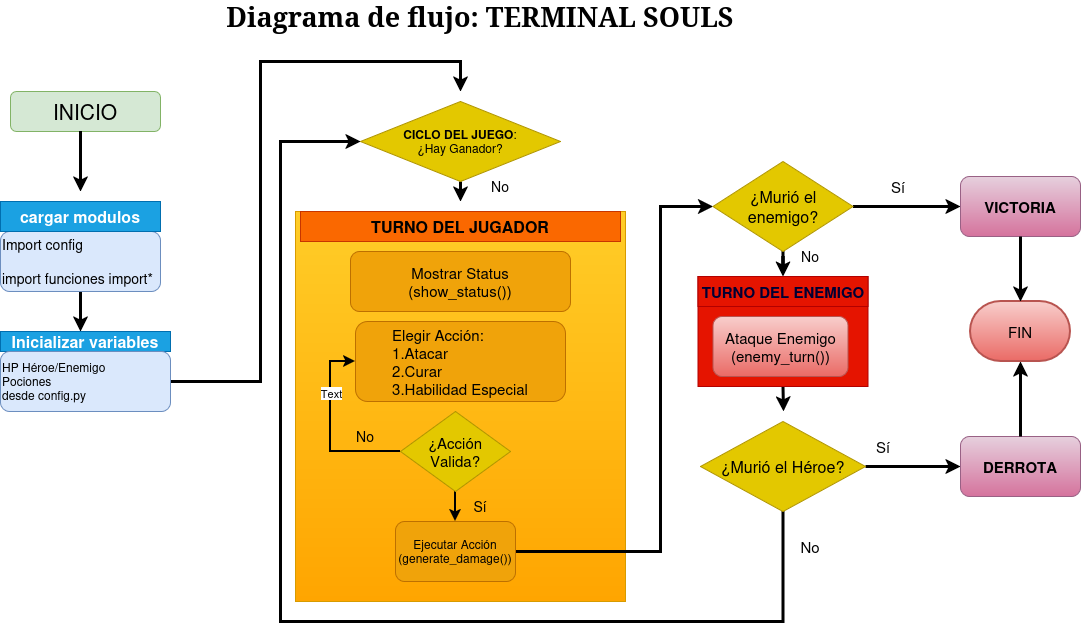

The diagram above was exported from draw.io. Its source (the exported page's mxGraphModel, read from the mxfile embedded in the PNG):
<mxGraphModel dx="1350" dy="795" grid="1" gridSize="10" guides="1" tooltips="1" connect="1" arrows="1" fold="1" page="1" pageScale="1" pageWidth="827" pageHeight="1169" math="0" shadow="0">
  <root>
    <mxCell id="0" />
    <mxCell id="1" parent="0" />
    <mxCell id="D1PgF4Frdpqiy1kkDAf9-1" parent="1" style="rounded=1;whiteSpace=wrap;html=1;fillColor=#d5e8d4;strokeColor=#82b366;" value="&lt;font style=&quot;font-size: 21px;&quot;&gt;INICIO&lt;/font&gt;" vertex="1">
      <mxGeometry height="40" width="150" x="50" y="110" as="geometry" />
    </mxCell>
    <mxCell id="D1PgF4Frdpqiy1kkDAf9-2" edge="1" parent="1" style="endArrow=classic;html=1;rounded=0;strokeWidth=3;" value="">
      <mxGeometry height="50" relative="1" width="50" as="geometry">
        <Array as="points">
          <mxPoint x="120" y="180" />
        </Array>
        <mxPoint x="120" y="150" as="sourcePoint" />
        <mxPoint x="120" y="210" as="targetPoint" />
      </mxGeometry>
    </mxCell>
    <mxCell id="D1PgF4Frdpqiy1kkDAf9-9" edge="1" parent="1" source="D1PgF4Frdpqiy1kkDAf9-3" style="edgeStyle=orthogonalEdgeStyle;rounded=0;orthogonalLoop=1;jettySize=auto;html=1;strokeWidth=3;">
      <mxGeometry relative="1" as="geometry">
        <mxPoint x="120" y="350" as="targetPoint" />
      </mxGeometry>
    </mxCell>
    <mxCell id="D1PgF4Frdpqiy1kkDAf9-3" parent="1" style="rounded=1;whiteSpace=wrap;html=1;align=left;fillColor=#dae8fc;strokeColor=#6c8ebf;" value="&lt;div align=&quot;left&quot;&gt;&lt;font style=&quot;font-size: 14px;&quot;&gt;Import config&lt;/font&gt;&lt;/div&gt;&lt;div align=&quot;left&quot;&gt;&lt;font style=&quot;font-size: 14px;&quot;&gt;&lt;br&gt;&lt;/font&gt;&lt;/div&gt;&lt;div align=&quot;left&quot;&gt;&lt;font style=&quot;font-size: 14px;&quot;&gt;import funciones import*&lt;/font&gt;&lt;/div&gt;" vertex="1">
      <mxGeometry height="60" width="160" x="40" y="250" as="geometry" />
    </mxCell>
    <mxCell id="D1PgF4Frdpqiy1kkDAf9-4" parent="1" style="rounded=0;whiteSpace=wrap;html=1;fillColor=#1ba1e2;fontColor=#ffffff;strokeColor=#006EAF;" value="&lt;font style=&quot;font-size: 16px;&quot;&gt;&lt;b&gt;cargar modulos&lt;/b&gt;&lt;/font&gt;" vertex="1">
      <mxGeometry height="30" width="160" x="40" y="220" as="geometry" />
    </mxCell>
    <mxCell id="D1PgF4Frdpqiy1kkDAf9-6" parent="1" style="text;html=1;whiteSpace=wrap;strokeColor=none;fillColor=none;align=center;verticalAlign=middle;rounded=0;" value="&lt;b&gt;&lt;font style=&quot;font-size: 27px;&quot; face=&quot;Comic Sans MS&quot;&gt;Diagrama de flujo: TERMINAL SOULS&lt;/font&gt;&lt;/b&gt;" vertex="1">
      <mxGeometry height="30" width="590" x="225" y="20" as="geometry" />
    </mxCell>
    <mxCell id="D1PgF4Frdpqiy1kkDAf9-11" parent="1" style="rounded=0;whiteSpace=wrap;html=1;fillColor=#1ba1e2;fontColor=#ffffff;strokeColor=#006EAF;" value="&lt;b&gt;&lt;font style=&quot;font-size: 16px;&quot;&gt;Inicializar variables&lt;/font&gt;&lt;/b&gt;" vertex="1">
      <mxGeometry height="20" width="170" x="40" y="350" as="geometry" />
    </mxCell>
    <mxCell id="D1PgF4Frdpqiy1kkDAf9-14" edge="1" parent="1" style="edgeStyle=orthogonalEdgeStyle;rounded=0;orthogonalLoop=1;jettySize=auto;html=1;exitX=1;exitY=0.5;exitDx=0;exitDy=0;strokeWidth=3;">
      <mxGeometry relative="1" as="geometry">
        <Array as="points">
          <mxPoint x="300" y="400" />
          <mxPoint x="300" y="80" />
          <mxPoint x="500" y="80" />
          <mxPoint x="500" y="110" />
        </Array>
        <mxPoint x="190" y="400" as="sourcePoint" />
        <mxPoint x="500" y="110" as="targetPoint" />
      </mxGeometry>
    </mxCell>
    <mxCell id="D1PgF4Frdpqiy1kkDAf9-13" parent="1" style="rounded=1;whiteSpace=wrap;html=1;fillColor=#dae8fc;strokeColor=#6c8ebf;align=left;" value="&lt;div align=&quot;left&quot;&gt;HP Héroe/Enemigo&lt;/div&gt;&lt;div align=&quot;left&quot;&gt;Pociones&amp;nbsp;&lt;/div&gt;&lt;div align=&quot;left&quot;&gt;desde config.py&lt;/div&gt;" vertex="1">
      <mxGeometry height="60" width="170" x="40" y="370" as="geometry" />
    </mxCell>
    <mxCell id="D1PgF4Frdpqiy1kkDAf9-21" edge="1" parent="1" source="D1PgF4Frdpqiy1kkDAf9-15" style="edgeStyle=orthogonalEdgeStyle;rounded=0;orthogonalLoop=1;jettySize=auto;html=1;exitX=0.5;exitY=1;exitDx=0;exitDy=0;strokeWidth=3;">
      <mxGeometry relative="1" as="geometry">
        <mxPoint x="500" y="220" as="targetPoint" />
      </mxGeometry>
    </mxCell>
    <mxCell id="D1PgF4Frdpqiy1kkDAf9-15" parent="1" style="rhombus;whiteSpace=wrap;html=1;fillColor=#e3c800;strokeColor=#B09500;fontColor=#000000;" value="&lt;div&gt;&lt;b&gt;CICLO DEL JUEGO&lt;/b&gt;:&lt;/div&gt;&lt;div&gt;¿Hay Ganador?&lt;/div&gt;" vertex="1">
      <mxGeometry height="80" width="200" x="400" y="120" as="geometry" />
    </mxCell>
    <mxCell id="D1PgF4Frdpqiy1kkDAf9-18" parent="1" style="text;html=1;whiteSpace=wrap;strokeColor=none;fillColor=none;align=center;verticalAlign=middle;rounded=0;" value="&lt;font style=&quot;font-size: 14px;&quot;&gt;No&lt;/font&gt;" vertex="1">
      <mxGeometry height="30" width="60" x="510" y="190" as="geometry" />
    </mxCell>
    <mxCell id="D1PgF4Frdpqiy1kkDAf9-19" parent="1" style="rounded=0;whiteSpace=wrap;html=1;fillColor=#ffcd28;gradientColor=#ffa500;strokeColor=#d79b00;" value="" vertex="1">
      <mxGeometry height="390" width="330" x="335" y="230" as="geometry" />
    </mxCell>
    <mxCell id="D1PgF4Frdpqiy1kkDAf9-22" parent="1" style="rounded=0;whiteSpace=wrap;html=1;fillColor=#fa6800;fontColor=#000000;strokeColor=#C73500;" value="&lt;b&gt;&lt;font style=&quot;font-size: 16px;&quot;&gt;TURNO DEL JUGADOR&lt;/font&gt;&lt;/b&gt;" vertex="1">
      <mxGeometry height="30" width="320" x="340" y="230" as="geometry" />
    </mxCell>
    <mxCell id="D1PgF4Frdpqiy1kkDAf9-23" parent="1" style="rounded=1;whiteSpace=wrap;html=1;align=center;fillColor=#f0a30a;strokeColor=#BD7000;fontColor=#000000;" value="&lt;div align=&quot;center&quot;&gt;&lt;font style=&quot;font-size: 15px;&quot;&gt;Mostrar Status&lt;/font&gt;&lt;/div&gt;&lt;div align=&quot;center&quot;&gt;&lt;font style=&quot;font-size: 15px;&quot;&gt;(show_status())&lt;/font&gt;&lt;/div&gt;" vertex="1">
      <mxGeometry height="60" width="220" x="390" y="270" as="geometry" />
    </mxCell>
    <mxCell id="D1PgF4Frdpqiy1kkDAf9-25" parent="1" style="rounded=1;whiteSpace=wrap;html=1;fillColor=#f0a30a;fontColor=#000000;strokeColor=#BD7000;" value="&lt;div align=&quot;left&quot;&gt;&lt;font style=&quot;font-size: 15px;&quot;&gt;Elegir Acción:&lt;/font&gt;&lt;/div&gt;&lt;div align=&quot;left&quot;&gt;&lt;font style=&quot;font-size: 15px;&quot;&gt;1.Atacar&lt;/font&gt;&lt;/div&gt;&lt;div align=&quot;left&quot;&gt;&lt;font style=&quot;font-size: 15px;&quot;&gt;2.Curar&lt;/font&gt;&lt;/div&gt;&lt;div align=&quot;left&quot;&gt;&lt;font style=&quot;font-size: 15px;&quot;&gt;3.Habilidad Especial&lt;/font&gt;&lt;/div&gt;" vertex="1">
      <mxGeometry height="80" width="210" x="395" y="340" as="geometry" />
    </mxCell>
    <mxCell id="D1PgF4Frdpqiy1kkDAf9-31" edge="1" parent="1" source="D1PgF4Frdpqiy1kkDAf9-26" style="edgeStyle=orthogonalEdgeStyle;rounded=0;orthogonalLoop=1;jettySize=auto;html=1;strokeWidth=2;" target="D1PgF4Frdpqiy1kkDAf9-27">
      <mxGeometry relative="1" as="geometry" />
    </mxCell>
    <mxCell id="D1PgF4Frdpqiy1kkDAf9-33" edge="1" parent="1" source="D1PgF4Frdpqiy1kkDAf9-26" style="edgeStyle=orthogonalEdgeStyle;rounded=0;orthogonalLoop=1;jettySize=auto;html=1;exitX=0;exitY=0.5;exitDx=0;exitDy=0;entryX=0;entryY=0.5;entryDx=0;entryDy=0;strokeWidth=2;" target="D1PgF4Frdpqiy1kkDAf9-25">
      <mxGeometry relative="1" as="geometry">
        <Array as="points">
          <mxPoint x="370" y="470" />
          <mxPoint x="370" y="380" />
        </Array>
      </mxGeometry>
    </mxCell>
    <mxCell id="D1PgF4Frdpqiy1kkDAf9-42" connectable="0" parent="D1PgF4Frdpqiy1kkDAf9-33" style="edgeLabel;html=1;align=center;verticalAlign=middle;resizable=0;points=[];" value="Text" vertex="1">
      <mxGeometry relative="1" x="0.3946" as="geometry">
        <mxPoint as="offset" />
      </mxGeometry>
    </mxCell>
    <mxCell id="D1PgF4Frdpqiy1kkDAf9-26" parent="1" style="rhombus;whiteSpace=wrap;html=1;fillColor=#e3c800;fontColor=#000000;strokeColor=#B09500;" value="&lt;div&gt;&lt;font style=&quot;font-size: 15px;&quot;&gt;¿Acción&lt;/font&gt;&lt;/div&gt;&lt;div&gt;&lt;font style=&quot;font-size: 15px;&quot;&gt;Valida?&lt;/font&gt;&lt;/div&gt;" vertex="1">
      <mxGeometry height="80" width="110" x="440" y="430" as="geometry" />
    </mxCell>
    <mxCell id="D1PgF4Frdpqiy1kkDAf9-37" edge="1" parent="1" source="D1PgF4Frdpqiy1kkDAf9-27" style="edgeStyle=orthogonalEdgeStyle;rounded=0;orthogonalLoop=1;jettySize=auto;html=1;entryX=0;entryY=0.5;entryDx=0;entryDy=0;strokeWidth=3;" target="D1PgF4Frdpqiy1kkDAf9-38">
      <mxGeometry relative="1" as="geometry">
        <Array as="points">
          <mxPoint x="700" y="570" />
          <mxPoint x="700" y="225" />
        </Array>
        <mxPoint x="720" y="320" as="targetPoint" />
      </mxGeometry>
    </mxCell>
    <mxCell id="D1PgF4Frdpqiy1kkDAf9-27" parent="1" style="rounded=1;whiteSpace=wrap;html=1;fillColor=#f0a30a;fontColor=#000000;strokeColor=#BD7000;" value="&lt;div&gt;Ejecutar Acción&lt;/div&gt;&lt;div&gt;(generate_damage())&lt;/div&gt;" vertex="1">
      <mxGeometry height="60" width="120" x="435" y="540" as="geometry" />
    </mxCell>
    <mxCell id="D1PgF4Frdpqiy1kkDAf9-32" parent="1" style="text;html=1;whiteSpace=wrap;strokeColor=none;fillColor=none;align=center;verticalAlign=middle;rounded=0;" value="&lt;font style=&quot;font-size: 14px;&quot;&gt;Sí&lt;/font&gt;" vertex="1">
      <mxGeometry height="30" width="60" x="490" y="510" as="geometry" />
    </mxCell>
    <mxCell id="D1PgF4Frdpqiy1kkDAf9-34" parent="1" style="text;html=1;whiteSpace=wrap;strokeColor=none;fillColor=none;align=center;verticalAlign=middle;rounded=0;strokeWidth=2;" value="&lt;font style=&quot;font-size: 14px;&quot;&gt;No&lt;/font&gt;" vertex="1">
      <mxGeometry height="30" width="60" x="375" y="440" as="geometry" />
    </mxCell>
    <mxCell id="D1PgF4Frdpqiy1kkDAf9-53" edge="1" parent="1" source="D1PgF4Frdpqiy1kkDAf9-38" style="edgeStyle=orthogonalEdgeStyle;rounded=0;orthogonalLoop=1;jettySize=auto;html=1;entryX=0.5;entryY=0;entryDx=0;entryDy=0;strokeWidth=3;" target="D1PgF4Frdpqiy1kkDAf9-44">
      <mxGeometry relative="1" as="geometry" />
    </mxCell>
    <mxCell id="D1PgF4Frdpqiy1kkDAf9-70" edge="1" parent="1" source="D1PgF4Frdpqiy1kkDAf9-38" style="edgeStyle=orthogonalEdgeStyle;rounded=0;orthogonalLoop=1;jettySize=auto;html=1;entryX=0;entryY=0.5;entryDx=0;entryDy=0;strokeWidth=3;" target="D1PgF4Frdpqiy1kkDAf9-61">
      <mxGeometry relative="1" as="geometry" />
    </mxCell>
    <mxCell id="D1PgF4Frdpqiy1kkDAf9-38" parent="1" style="rhombus;whiteSpace=wrap;html=1;fillColor=#e3c800;fontColor=#000000;strokeColor=#B09500;" value="&lt;font style=&quot;font-size: 16px;&quot;&gt;¿Murió el enemigo?&lt;/font&gt;" vertex="1">
      <mxGeometry height="90" width="140" x="752.5" y="180" as="geometry" />
    </mxCell>
    <mxCell id="D1PgF4Frdpqiy1kkDAf9-55" edge="1" parent="1" source="D1PgF4Frdpqiy1kkDAf9-43" style="edgeStyle=orthogonalEdgeStyle;rounded=0;orthogonalLoop=1;jettySize=auto;html=1;exitX=0.5;exitY=1;exitDx=0;exitDy=0;strokeWidth=3;">
      <mxGeometry relative="1" as="geometry">
        <mxPoint x="823" y="430" as="targetPoint" />
      </mxGeometry>
    </mxCell>
    <mxCell id="D1PgF4Frdpqiy1kkDAf9-43" parent="1" style="rounded=0;whiteSpace=wrap;html=1;fillColor=#e51400;fontColor=#ffffff;strokeColor=#B20000;" value="" vertex="1">
      <mxGeometry height="110" width="170" x="737.5" y="295" as="geometry" />
    </mxCell>
    <mxCell id="D1PgF4Frdpqiy1kkDAf9-44" parent="1" style="rounded=0;whiteSpace=wrap;html=1;fillColor=#e51400;fontColor=#ffffff;strokeColor=#B20000;" value="&lt;b&gt;&lt;font style=&quot;font-size: 15px; color: rgb(0, 0, 51);&quot;&gt;TURNO DEL ENEMIGO&lt;/font&gt;&lt;/b&gt;" vertex="1">
      <mxGeometry height="30" width="170" x="737.5" y="295" as="geometry" />
    </mxCell>
    <mxCell id="D1PgF4Frdpqiy1kkDAf9-45" parent="1" style="rounded=1;whiteSpace=wrap;html=1;fillColor=#f8cecc;strokeColor=#b85450;gradientColor=#ea6b66;" value="&lt;div&gt;&lt;font style=&quot;font-size: 15px;&quot;&gt;Ataque Enemigo&lt;/font&gt;&lt;/div&gt;&lt;div&gt;&lt;font style=&quot;font-size: 15px;&quot;&gt;(enemy_turn())&lt;/font&gt;&lt;/div&gt;" vertex="1">
      <mxGeometry height="60" width="135" x="752.5" y="335" as="geometry" />
    </mxCell>
    <mxCell id="D1PgF4Frdpqiy1kkDAf9-46" parent="1" style="text;html=1;whiteSpace=wrap;strokeColor=none;fillColor=none;align=center;verticalAlign=middle;rounded=0;" value="&lt;font style=&quot;font-size: 14px;&quot;&gt;No&lt;/font&gt;" vertex="1">
      <mxGeometry height="30" width="60" x="820" y="260" as="geometry" />
    </mxCell>
    <mxCell id="D1PgF4Frdpqiy1kkDAf9-57" edge="1" parent="1" source="D1PgF4Frdpqiy1kkDAf9-47" style="edgeStyle=orthogonalEdgeStyle;rounded=0;orthogonalLoop=1;jettySize=auto;html=1;strokeWidth=3;" target="D1PgF4Frdpqiy1kkDAf9-15">
      <mxGeometry relative="1" as="geometry">
        <Array as="points">
          <mxPoint x="823" y="640" />
          <mxPoint x="320" y="640" />
          <mxPoint x="320" y="160" />
        </Array>
        <mxPoint x="320" y="120" as="targetPoint" />
      </mxGeometry>
    </mxCell>
    <mxCell id="D1PgF4Frdpqiy1kkDAf9-59" edge="1" parent="1" source="D1PgF4Frdpqiy1kkDAf9-47" style="edgeStyle=orthogonalEdgeStyle;rounded=0;orthogonalLoop=1;jettySize=auto;html=1;strokeWidth=3;entryX=0;entryY=0.5;entryDx=0;entryDy=0;" target="D1PgF4Frdpqiy1kkDAf9-63">
      <mxGeometry relative="1" as="geometry">
        <mxPoint x="970" y="485" as="targetPoint" />
      </mxGeometry>
    </mxCell>
    <mxCell id="D1PgF4Frdpqiy1kkDAf9-47" parent="1" style="rhombus;whiteSpace=wrap;html=1;fillColor=#e3c800;fontColor=#000000;strokeColor=#B09500;" value="&lt;font style=&quot;font-size: 16px;&quot;&gt;¿Murió el Héroe?&lt;/font&gt;" vertex="1">
      <mxGeometry height="90" width="165" x="740" y="440" as="geometry" />
    </mxCell>
    <mxCell id="D1PgF4Frdpqiy1kkDAf9-58" parent="1" style="text;html=1;whiteSpace=wrap;strokeColor=none;fillColor=none;align=center;verticalAlign=middle;rounded=0;" value="&lt;font style=&quot;font-size: 15px;&quot;&gt;No&lt;/font&gt;" vertex="1">
      <mxGeometry height="30" width="60" x="820" y="550" as="geometry" />
    </mxCell>
    <mxCell id="D1PgF4Frdpqiy1kkDAf9-60" parent="1" style="text;html=1;whiteSpace=wrap;strokeColor=none;fillColor=none;align=center;verticalAlign=middle;rounded=0;" value="&lt;font style=&quot;font-size: 15px;&quot;&gt;Sí&lt;/font&gt;" vertex="1">
      <mxGeometry height="30" width="60" x="892.5" y="450" as="geometry" />
    </mxCell>
    <mxCell id="D1PgF4Frdpqiy1kkDAf9-61" parent="1" style="rounded=1;whiteSpace=wrap;html=1;fillColor=#e6d0de;gradientColor=#d5739d;strokeColor=#996185;" value="&lt;b&gt;&lt;font style=&quot;font-size: 15px;&quot;&gt;VICTORIA&lt;/font&gt;&lt;/b&gt;" vertex="1">
      <mxGeometry height="60" width="120" x="1000" y="195" as="geometry" />
    </mxCell>
    <mxCell id="D1PgF4Frdpqiy1kkDAf9-63" parent="1" style="rounded=1;whiteSpace=wrap;html=1;fillColor=#e6d0de;gradientColor=#d5739d;strokeColor=#996185;" value="&lt;font style=&quot;font-size: 15px;&quot;&gt;&lt;b&gt;DERROTA&lt;/b&gt;&lt;/font&gt;" vertex="1">
      <mxGeometry height="60" width="120" x="1000" y="455" as="geometry" />
    </mxCell>
    <mxCell id="D1PgF4Frdpqiy1kkDAf9-65" parent="1" style="strokeWidth=2;html=1;shape=mxgraph.flowchart.terminator;whiteSpace=wrap;fillColor=#f8cecc;gradientColor=#ea6b66;strokeColor=#b85450;" value="&lt;font style=&quot;font-size: 15px;&quot;&gt;FIN&lt;/font&gt;" vertex="1">
      <mxGeometry height="60" width="100" x="1010" y="320" as="geometry" />
    </mxCell>
    <mxCell id="D1PgF4Frdpqiy1kkDAf9-68" edge="1" parent="1" source="D1PgF4Frdpqiy1kkDAf9-63" style="edgeStyle=orthogonalEdgeStyle;rounded=0;orthogonalLoop=1;jettySize=auto;html=1;entryX=0.5;entryY=1;entryDx=0;entryDy=0;entryPerimeter=0;strokeWidth=3;" target="D1PgF4Frdpqiy1kkDAf9-65">
      <mxGeometry relative="1" as="geometry" />
    </mxCell>
    <mxCell id="D1PgF4Frdpqiy1kkDAf9-69" edge="1" parent="1" source="D1PgF4Frdpqiy1kkDAf9-61" style="edgeStyle=orthogonalEdgeStyle;rounded=0;orthogonalLoop=1;jettySize=auto;html=1;entryX=0.5;entryY=0;entryDx=0;entryDy=0;entryPerimeter=0;strokeWidth=3;" target="D1PgF4Frdpqiy1kkDAf9-65">
      <mxGeometry relative="1" as="geometry" />
    </mxCell>
    <mxCell id="D1PgF4Frdpqiy1kkDAf9-71" parent="1" style="text;html=1;whiteSpace=wrap;strokeColor=none;fillColor=none;align=center;verticalAlign=middle;rounded=0;" value="&lt;font style=&quot;font-size: 15px;&quot;&gt;Sí&lt;/font&gt;" vertex="1">
      <mxGeometry height="30" width="60" x="907.5" y="190" as="geometry" />
    </mxCell>
  </root>
</mxGraphModel>